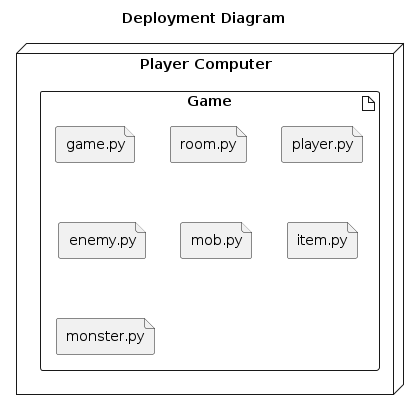

The diagram above was rendered by PlantUML. Its source (embedded in the PNG):
@startuml Physical View
title Deployment Diagram

node "Player Computer" {
  artifact "Game" {
    file "game.py"
    file "room.py"
    file "player.py"
    file "enemy.py"
    file "mob.py"
    file "item.py"
    file "monster.py"
  }
}

@enduml